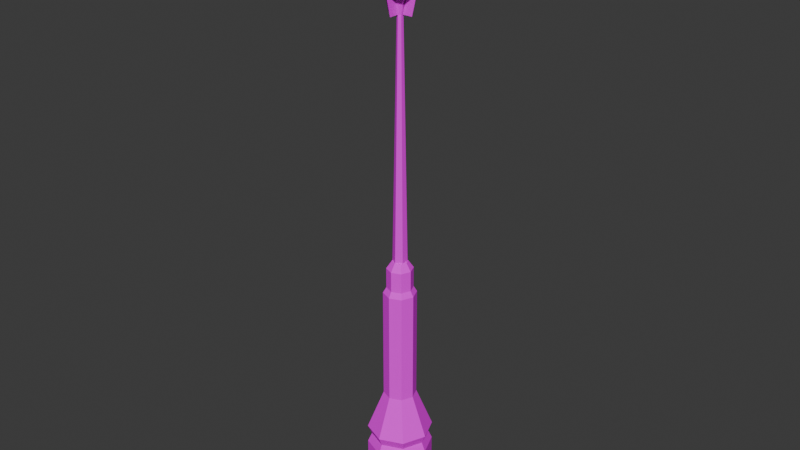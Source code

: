 # Source: OldLantern01a.blend  (saved by Blender 4.2.66; exported with 4.5.12 LTS)
import bpy
from mathutils import Matrix  # noqa: F401  (used for matrix-valued properties, if any)

bpy.ops.wm.read_factory_settings(use_empty=True)
scene = bpy.context.scene
scene.name = 'Scene'

# ---- collections
col_collection = bpy.data.collections.new('Collection'); scene.collection.children.link(col_collection)

# ---- images (referenced by path relative to the original .blend; pixels are not part of the script)
import os
ASSET_DIR = os.environ.get("B2B_ASSET_DIR", "")  # directory of the original .blend (textures are referenced by path, not embedded)
HERE = os.path.dirname(os.path.abspath(__file__))  # packed textures are extracted next to this script under _unpacked/

def load_image(name, relpath, width, height, colorspace="sRGB"):
    """Load a texture the original file referenced (path relative to the .blend, or extracted next to this script)."""
    p = next((c for c in (os.path.join(HERE, relpath), os.path.join(ASSET_DIR, relpath)) if relpath and os.path.exists(c)), "")
    if p:
        img = bpy.data.images.load(p, check_existing=True)
        img.name = name
    else:  # same state as the original file: an image datablock whose file is absent (Cycles renders it pink)
        img = bpy.data.images.new(name, width, height)
        img.source = "FILE"
        img.filepath = "//" + (relpath or name)
    img.colorspace_settings.name = colorspace
    return img
img_oldlantern01a_a_png = load_image('OldLantern01a_a.png', 'OldLantern01a_a.png', 1024, 1024, 'sRGB')
img_oldlantern01a_e_png = load_image('OldLantern01a_e.png', 'OldLantern01a_e.png', 1024, 1024, 'sRGB')

# ---- materials (node trees are filled in below, after node groups)
mat_primary = bpy.data.materials.new('Primary')
mat_primary.alpha_threshold = 0.0
mat_primary.use_transparent_shadow = False
mat_primary.roughness = 0.5
mat_primary.line_color = (0.0, 0.0, 0.0, 1.0)

# ---- material node trees
mat_primary.use_nodes = True; mat_primary.node_tree.nodes.clear()
_N = mat_primary.node_tree.nodes; _L = mat_primary.node_tree.links
n0 = _N.new('ShaderNodeOutputMaterial'); n0.name = 'Material Output'; n0.location = (300, 300)
n1 = _N.new('ShaderNodeBsdfPrincipled'); n1.name = 'Principled BSDF'; n1.location = (10, 300)
n1.inputs[3].default_value = 1.45
n1.inputs[13].default_value = 0.15
n2 = _N.new('ShaderNodeTexImage'); n2.name = 'Image Texture'; n2.location = (-280, 280)
n2.image = img_oldlantern01a_a_png
n2.interpolation = 'Closest'
n3 = _N.new('ShaderNodeInvert'); n3.name = 'Invert Color'; n3.location = (-280, -240)
n3.inputs[1].default_value = (1.0, 1.0, 1.0, 1.0)
n4 = _N.new('ShaderNodeTexImage'); n4.name = 'Image Texture.001'; n4.location = (-280, -240)
n4.image = img_oldlantern01a_e_png
n4.interpolation = 'Closest'
_L.new(n1.outputs[0], n0.inputs[0])
_L.new(n2.outputs[0], n1.inputs[0])
_L.new(n4.outputs[0], n1.inputs[27])
n0.is_active_output = True

# ---- world
world_world = bpy.data.worlds.new('World'); scene.world = world_world
world_world.use_nodes = True; world_world.node_tree.nodes.clear()
_N = world_world.node_tree.nodes; _L = world_world.node_tree.links
n0 = _N.new('ShaderNodeOutputWorld'); n0.name = 'World Output'; n0.location = (300, 300)
n1 = _N.new('ShaderNodeBackground'); n1.name = 'Background'; n1.location = (10, 300)
n1.inputs[0].default_value = (0.05088, 0.05088, 0.05088, 1.0)
_L.new(n1.outputs[0], n0.inputs[0])
n0.is_active_output = True
world_world.color = (0.05088, 0.05088, 0.05088)
world_world.use_sun_shadow = False
world_world.sun_shadow_jitter_overblur = 0.0

# ---- meshes
me_cylinder_002 = bpy.data.meshes.new('Cylinder.002')
me_cylinder_002.from_pydata([(2.503e-07, -0.0875, 3.735), (-7.497e-10, 0.2494, -0.35), (9.29e-10, 0.1247, 0.6156), (0.1763, 0.1763, -0.35), (0.08817, 0.08817, 0.6156), (0.2494, 0.0, -0.35), (0.1247, 1.304e-09, 0.6156), (0.1763, -0.1763, -0.35), (0.08817, -0.08817, 0.6156), (-7.497e-10, -0.2494, -0.35), (9.29e-10, -0.1247, 0.6156), (-0.1763, -0.1763, -0.35), (-0.08817, -0.08817, 0.6156), (-0.2494, 0.0, -0.35), (-0.1247, 1.304e-09, 0.6156), (-0.1763, 0.1763, -0.35), (-0.08817, 0.08817, 0.6156), (-7.497e-10, 0.2494, 0.1599), (-7.497e-10, 0.2494, 0.3024), (0.1763, 0.1763, 0.3024), (0.1763, 0.1763, 0.1599), (0.2494, 0.0, 0.3024), (0.2494, 0.0, 0.1599), (0.1763, -0.1763, 0.3024), (0.1763, -0.1763, 0.1599), (-7.497e-10, -0.2494, 0.3024), (-7.497e-10, -0.2494, 0.1599), (-0.1763, -0.1763, 0.3024), (-0.1763, -0.1763, 0.1599), (-0.2494, 0.0, 0.3024), (-0.2494, 0.0, 0.1599), (-0.1763, 0.1763, 0.3024), (-0.1763, 0.1763, 0.1599), (-3.294e-10, 0.2182, 0.2312), (0.1543, 0.1543, 0.2312), (0.2182, 3.265e-10, 0.2312), (0.1543, -0.1543, 0.2312), (-3.294e-10, -0.2182, 0.2312), (-0.1543, -0.1543, 0.2312), (-0.2182, 3.265e-10, 0.2312), (-0.1543, 0.1543, 0.2312), (7.357e-08, 0.1247, 1.491), (0.08817, 0.08817, 1.491), (0.1247, 1.304e-09, 1.491), (0.08817, -0.08817, 1.491), (7.357e-08, -0.1247, 1.491), (-0.08817, -0.08817, 1.491), (-0.1247, 1.304e-09, 1.491), (-0.08817, 0.08817, 1.491), (8.743e-08, 0.09975, 1.534), (0.07053, 0.07053, 1.534), (0.09975, 1.304e-09, 1.534), (0.07053, -0.07053, 1.534), (8.743e-08, -0.09975, 1.534), (-0.07053, -0.07053, 1.534), (-0.09975, 1.304e-09, 1.534), (-0.07053, 0.07053, 1.534), (1.283e-07, 0.09975, 1.692), (0.07053, 0.07053, 1.692), (0.09975, 1.304e-09, 1.692), (0.07053, -0.07053, 1.692), (1.283e-07, -0.09975, 1.692), (-0.07053, -0.07053, 1.692), (-0.09975, 1.304e-09, 1.692), (-0.07053, 0.07053, 1.692), (1.412e-07, 0.05985, 1.75), (0.04232, 0.04232, 1.75), (0.05985, 2.608e-10, 1.75), (0.04232, -0.04232, 1.75), (1.412e-07, -0.05985, 1.75), (-0.04232, -0.04232, 1.75), (-0.05985, 2.608e-10, 1.75), (-0.04232, 0.04232, 1.75), (2.476e-08, 0.05505, 1.75), (0.04767, 0.02752, 1.75), (0.04767, -0.02752, 1.75), (2.476e-08, -0.05505, 1.75), (-0.04767, -0.02752, 1.75), (-0.01959, -0.01131, 3.56), (-0.04767, 0.02752, 1.75), (2.503e-07, 0.1642, 4.058), (0.1161, 0.1161, 3.735), (0.1161, 0.1161, 4.058), (0.1642, 2.313e-09, 4.058), (0.1161, -0.1161, 3.735), (0.1161, -0.1161, 4.058), (2.503e-07, -0.1642, 3.735), (2.503e-07, -0.1642, 4.058), (-0.1161, -0.1161, 3.735), (-0.1161, -0.1161, 4.058), (-0.1642, 2.313e-09, 4.058), (-0.1161, 0.1161, 3.735), (-0.1161, 0.1161, 4.058), (2.503e-07, 0.2189, 3.826), (2.503e-07, 0.2189, 3.958), (0.1548, 0.1548, 3.958), (0.1548, 0.1548, 3.826), (0.2189, 3.083e-09, 3.958), (0.2189, 3.083e-09, 3.826), (0.1548, -0.1548, 3.958), (0.1548, -0.1548, 3.826), (2.503e-07, -0.2189, 3.958), (2.503e-07, -0.2189, 3.826), (-0.1548, -0.1548, 3.958), (-0.1548, -0.1548, 3.826), (-0.2189, 3.083e-09, 3.958), (-0.2189, 3.083e-09, 3.826), (-0.1548, 0.1548, 3.958), (-0.1548, 0.1548, 3.826), (0.05116, 0.02954, 3.711), (0.01959, 0.01131, 3.56), (0.07578, 0.04375, 3.735), (0.01959, -0.01131, 3.56), (0.07578, -0.04375, 3.735), (2.503e-07, -0.02262, 3.56), (-0.07578, -0.04375, 3.735), (-0.07578, 0.04375, 3.735), (0.05116, -0.02954, 3.711), (2.503e-07, -0.05907, 3.711), (-0.05116, -0.02954, 3.711), (-0.05116, 0.02954, 3.711), (-0.01959, 0.01131, 3.56), (2.503e-07, 0.2217, 4.058), (0.1567, 0.1567, 4.058), (0.2217, 3.122e-09, 4.058), (0.1567, -0.1567, 4.058), (2.503e-07, -0.2217, 4.058), (-0.1567, -0.1567, 4.058), (-0.2217, 3.122e-09, 4.058), (-0.1567, 0.1567, 4.058), (2.503e-07, 0.1219, 4.136), (0.08621, 0.08621, 4.136), (0.1219, 1.717e-09, 4.136), (0.08621, -0.08621, 4.136), (2.503e-07, -0.1219, 4.136), (-0.08621, -0.08621, 4.136), (-0.1219, 1.717e-09, 4.136), (-0.08621, 0.08621, 4.136), (2.503e-07, 0.1219, 4.166), (0.08621, 0.08621, 4.166), (0.1219, 1.717e-09, 4.166), (0.08621, -0.08621, 4.166), (2.503e-07, -0.1219, 4.166), (-0.08621, -0.08621, 4.166), (-0.1219, 1.717e-09, 4.166), (-0.08621, 0.08621, 4.166), (2.503e-07, 0.04877, 4.194), (0.03448, 0.03448, 4.194), (0.04877, 6.869e-10, 4.194), (0.03448, -0.03448, 4.194), (2.503e-07, -0.04877, 4.194), (-0.03448, -0.03448, 4.194), (-0.04877, 6.869e-10, 4.194), (-0.03448, 0.03448, 4.194), (2.503e-07, -1.63e-10, 4.423), (2.503e-07, -4.738e-09, 3.735), (2.503e-07, -4.738e-09, 4.058), (-0.06062, 0.035, 4.258), (-0.06062, -0.035, 4.258), (2.503e-07, -0.07, 4.258), (0.06062, -0.035, 4.258), (0.06062, 0.035, 4.258), (2.503e-07, 0.07, 4.258), (-0.06062, 0.035, 4.23), (-0.06062, -0.035, 4.23), (2.503e-07, -0.07, 4.23), (0.06062, -0.035, 4.23), (0.06062, 0.035, 4.23), (2.503e-07, 0.07, 4.23), (2.503e-07, 0.0875, 4.244), (0.07578, 0.04375, 4.244), (0.07578, -0.04375, 4.244), (2.503e-07, -0.0875, 4.244), (-0.07578, -0.04375, 4.244), (-0.07578, 0.04375, 4.244), (2.503e-07, -0.09932, 3.56), (2.503e-07, -0.1358, 3.711), (0.02262, 2.503e-07, 3.56), (0.0875, 2.556e-07, 3.735), (0.05907, 2.503e-07, 3.711), (0.09932, 2.503e-07, 3.56), (0.1642, 2.608e-07, 3.735), (0.1358, 2.608e-07, 3.711), (-2.503e-07, 0.02262, 3.56), (-2.556e-07, 0.0875, 3.735), (-2.503e-07, 0.05907, 3.711), (-2.503e-07, 0.09932, 3.56), (-2.712e-07, 0.1642, 3.735), (-2.712e-07, 0.1358, 3.711), (-0.02262, -2.503e-07, 3.56), (-0.0875, -2.556e-07, 3.735), (-0.05907, -2.503e-07, 3.711), (-0.09932, -2.503e-07, 3.56), (-0.1642, -2.816e-07, 3.735), (-0.1358, -2.816e-07, 3.711)], [], [(18, 2, 4, 19), (19, 4, 6, 21), (21, 6, 8, 23), (23, 8, 10, 25), (25, 10, 12, 27), (27, 12, 14, 29), (10, 8, 44, 45), (29, 14, 16, 31), (31, 16, 2, 18), (15, 32, 17, 1), (40, 31, 18, 33), (13, 30, 32, 15), (39, 29, 31, 40), (11, 28, 30, 13), (38, 27, 29, 39), (9, 26, 28, 11), (37, 25, 27, 38), (7, 24, 26, 9), (36, 23, 25, 37), (5, 22, 24, 7), (35, 21, 23, 36), (3, 20, 22, 5), (34, 19, 21, 35), (1, 17, 20, 3), (33, 18, 19, 34), (17, 33, 34, 20), (20, 34, 35, 22), (22, 35, 36, 24), (24, 36, 37, 26), (26, 37, 38, 28), (28, 38, 39, 30), (30, 39, 40, 32), (32, 40, 33, 17), (47, 46, 54, 55), (16, 14, 47, 48), (6, 4, 42, 43), (12, 10, 45, 46), (2, 16, 48, 41), (4, 2, 41, 42), (8, 6, 43, 44), (14, 12, 46, 47), (50, 49, 57, 58), (45, 44, 52, 53), (43, 42, 50, 51), (48, 47, 55, 56), (46, 45, 53, 54), (44, 43, 51, 52), (42, 41, 49, 50), (41, 48, 56, 49), (64, 63, 71, 72), (49, 56, 64, 57), (55, 54, 62, 63), (53, 52, 60, 61), (51, 50, 58, 59), (56, 55, 63, 64), (54, 53, 61, 62), (52, 51, 59, 60), (66, 65, 72, 71, 70, 69, 68, 67), (62, 61, 69, 70), (60, 59, 67, 68), (58, 57, 65, 66), (57, 64, 72, 65), (63, 62, 70, 71), (61, 60, 68, 69), (59, 58, 66, 67), (73, 183, 110, 74), (74, 110, 112, 75), (75, 112, 114, 76), (76, 114, 78, 77), (77, 78, 121, 79), (79, 121, 183, 73), (94, 80, 82, 95), (95, 82, 83, 97), (97, 83, 85, 99), (99, 85, 87, 101), (101, 87, 89, 103), (103, 89, 90, 105), (82, 80, 92, 90, 89, 87, 85, 83), (105, 90, 92, 107), (107, 92, 80, 94), (91, 108, 93, 187), (108, 107, 94, 93), (193, 106, 108, 91), (106, 105, 107, 108), (88, 104, 106, 193), (104, 103, 105, 106), (86, 102, 104, 88), (102, 101, 103, 104), (84, 100, 102, 86), (100, 99, 101, 102), (181, 98, 100, 84), (98, 97, 99, 100), (81, 96, 98, 181), (96, 95, 97, 98), (187, 93, 96, 81), (93, 94, 95, 96), (110, 109, 117, 112), (185, 184, 111, 109), (112, 117, 118, 114), (109, 111, 113, 117), (114, 118, 119, 78), (117, 113, 0, 118), (78, 119, 120, 121), (118, 0, 115, 119), (121, 120, 185, 183), (119, 115, 116, 120), (183, 185, 109, 110), (120, 116, 184, 185), (124, 125, 126, 156), (133, 132, 140, 141), (129, 128, 136, 137), (127, 126, 134, 135), (125, 124, 132, 133), (123, 122, 130, 131), (122, 129, 137, 130), (128, 127, 135, 136), (126, 125, 133, 134), (124, 123, 131, 132), (145, 144, 152, 153), (131, 130, 138, 139), (130, 137, 145, 138), (136, 135, 143, 144), (134, 133, 141, 142), (132, 131, 139, 140), (137, 136, 144, 145), (135, 134, 142, 143), (150, 149, 154), (143, 142, 150, 151), (141, 140, 148, 149), (139, 138, 146, 147), (138, 145, 153, 146), (144, 143, 151, 152), (142, 141, 149, 150), (140, 139, 147, 148), (148, 147, 154), (153, 152, 154), (151, 150, 154), (149, 148, 154), (147, 146, 154), (146, 153, 154), (152, 151, 154), (169, 174, 163, 168), (159, 162, 161, 160), (171, 170, 167, 166), (174, 173, 164, 163), (170, 169, 168, 167), (173, 172, 165, 164), (158, 157, 162, 159), (172, 171, 166, 165), (174, 169, 162, 157), (171, 172, 159, 160), (168, 165, 166, 167), (172, 173, 158, 159), (169, 170, 161, 162), (165, 168, 163, 164), (126, 127, 128, 156), (170, 171, 160, 161), (173, 174, 157, 158), (128, 129, 122, 156), (122, 123, 124, 156), (155, 181, 84, 86), (155, 187, 81, 181), (155, 193, 91, 187), (155, 86, 88, 193), (118, 114, 175, 176), (0, 118, 176, 86), (179, 177, 180, 182), (178, 179, 182, 181), (185, 183, 186, 188), (184, 185, 188, 187), (191, 189, 192, 194), (190, 191, 194, 193)])
_uv = me_cylinder_002.uv_layers.new(name='UVMap')
_uv.uv.foreach_set('vector', [0.2368, 0.1719, 0.2368, 0.3828, 0.1053, 0.3828, 0.02632, 0.2031, 0.02632, 0.2031, 0.1053, 0.3828, 0.2368, 0.3828, 0.2368, 0.1719, 0.2368, 0.1719, 0.2368, 0.3828, 0.3684, 0.3828, 0.4474, 0.2031, 0.4474, 0.2031, 0.3684, 0.3828, 0.2368, 0.3828, 0.2368, 0.1719, 0.2368, 0.1719, 0.2368, 0.3828, 0.1053, 0.3828, 0.02632, 0.2031, 0.02632, 0.2031, 0.1053, 0.3828, 0.2368, 0.3828, 0.2368, 0.1719, 0.1053, 0.3438, 0.2368, 0.3438, 0.2368, 0.8438, 0.1053, 0.8438, 0.2368, 0.1719, 0.2368, 0.3828, 0.3684, 0.3828, 0.4474, 0.2031, 0.4474, 0.2031, 0.3684, 0.3828, 0.2368, 0.3828, 0.2368, 0.1719, 0.4737, 0.0, 0.4737, 0.09375, 0.0, 0.09375, 0.0, 0.0, 0.2237, 0.1328, 0.2237, 0.1641, 0.0, 0.1641, 0.0, 0.1328, 0.0, 0.0, 0.0, 0.09375, 0.4737, 0.09375, 0.4737, 0.0, 0.4737, 0.1328, 0.4737, 0.1641, 0.2237, 0.1641, 0.2237, 0.1328, 0.4737, 0.0, 0.4737, 0.09375, 0.0, 0.09375, 0.0, 0.0, 0.2237, 0.1328, 0.2237, 0.1641, 0.4737, 0.1641, 0.4737, 0.1328, 0.0, 0.0, 0.0, 0.09375, 0.4737, 0.09375, 0.4737, 0.0, 0.0, 0.1328, 0.0, 0.1641, 0.2237, 0.1641, 0.2237, 0.1328, 0.4737, 0.0, 0.4737, 0.09375, 0.0, 0.09375, 0.0, 0.0, 0.2237, 0.1328, 0.2237, 0.1641, 0.0, 0.1641, 0.0, 0.1328, 0.0, 0.0, 0.0, 0.09375, 0.4737, 0.09375, 0.4737, 0.0, 0.4737, 0.1328, 0.4737, 0.1641, 0.2237, 0.1641, 0.2237, 0.1328, 0.4737, 0.0, 0.4737, 0.09375, 0.0, 0.09375, 0.0, 0.0, 0.2237, 0.1328, 0.2237, 0.1641, 0.4737, 0.1641, 0.4737, 0.1328, 0.0, 0.0, 0.0, 0.09375, 0.4737, 0.09375, 0.4737, 0.0, 0.0, 0.1328, 0.0, 0.1641, 0.2237, 0.1641, 0.2237, 0.1328, 0.0, 0.1016, 0.0, 0.1328, 0.2237, 0.1328, 0.2237, 0.1016, 0.2237, 0.1016, 0.2237, 0.1328, 0.4737, 0.1328, 0.4737, 0.1016, 0.4737, 0.1016, 0.4737, 0.1328, 0.2237, 0.1328, 0.2237, 0.1016, 0.2237, 0.1016, 0.2237, 0.1328, 0.0, 0.1328, 0.0, 0.1016, 0.0, 0.1016, 0.0, 0.1328, 0.2237, 0.1328, 0.2237, 0.1016, 0.2237, 0.1016, 0.2237, 0.1328, 0.4737, 0.1328, 0.4737, 0.1016, 0.4737, 0.1016, 0.4737, 0.1328, 0.2237, 0.1328, 0.2237, 0.1016, 0.2237, 0.1016, 0.2237, 0.1328, 0.0, 0.1328, 0.0, 0.1016, 0.1447, 0.8359, 0.1842, 0.8359, 0.1974, 0.8594, 0.1579, 0.8594, 0.2368, 0.3438, 0.3684, 0.3438, 0.3684, 0.8438, 0.2368, 0.8438, 0.3684, 0.3438, 0.2368, 0.3438, 0.2368, 0.8438, 0.3684, 0.8438, 0.2368, 0.3438, 0.1053, 0.3438, 0.1053, 0.8438, 0.2368, 0.8438, 0.1053, 0.3438, 0.2368, 0.3438, 0.2368, 0.8438, 0.1053, 0.8438, 0.2368, 0.3438, 0.1053, 0.3438, 0.1053, 0.8438, 0.2368, 0.8438, 0.2368, 0.3438, 0.3684, 0.3438, 0.3684, 0.8438, 0.2368, 0.8438, 0.3684, 0.3438, 0.2368, 0.3438, 0.2368, 0.8438, 0.3684, 0.8438, 0.1447, 0.8828, 0.1316, 0.8828, 0.1316, 0.8516, 0.1447, 0.8516, 0.2368, 0.8359, 0.2895, 0.8359, 0.2763, 0.8594, 0.2368, 0.8594, 0.3289, 0.8359, 0.3553, 0.8359, 0.3289, 0.8594, 0.3026, 0.8594, 0.1184, 0.8359, 0.1447, 0.8359, 0.1579, 0.8594, 0.1447, 0.8594, 0.1842, 0.8359, 0.2368, 0.8359, 0.2368, 0.8594, 0.1974, 0.8594, 0.2895, 0.8359, 0.3289, 0.8359, 0.3026, 0.8594, 0.2763, 0.8594, 0.3553, 0.8359, 0.3684, 0.8359, 0.3421, 0.8594, 0.3289, 0.8594, 0.1053, 0.8359, 0.1184, 0.8359, 0.1447, 0.8594, 0.1316, 0.8594, 0.1053, 0.8359, 0.1316, 0.8359, 0.1711, 0.8594, 0.1447, 0.8594, 0.3421, 0.8828, 0.3289, 0.8828, 0.3289, 0.8516, 0.3421, 0.8516, 0.2895, 0.8828, 0.2895, 0.8828, 0.2895, 0.8516, 0.2895, 0.8516, 0.2763, 0.8828, 0.1974, 0.8828, 0.1974, 0.8516, 0.2763, 0.8516, 0.1842, 0.8828, 0.1447, 0.8828, 0.1447, 0.8516, 0.1842, 0.8516, 0.3289, 0.8828, 0.2895, 0.8828, 0.2895, 0.8516, 0.3289, 0.8516, 0.2895, 0.8828, 0.2763, 0.8828, 0.2763, 0.8516, 0.2895, 0.8516, 0.1974, 0.8828, 0.1842, 0.8828, 0.1842, 0.8516, 0.1974, 0.8516, 0.2895, 0.5859, 0.2632, 0.6016, 0.2105, 0.6016, 0.1842, 0.5859, 0.1842, 0.5547, 0.2105, 0.5391, 0.2632, 0.5391, 0.2895, 0.5547, 0.1842, 0.8359, 0.2368, 0.8359, 0.2368, 0.8594, 0.2105, 0.8594, 0.2895, 0.8359, 0.3421, 0.8359, 0.3026, 0.8594, 0.2632, 0.8594, 0.3684, 0.8359, 0.3684, 0.8359, 0.3289, 0.8594, 0.3289, 0.8594, 0.1053, 0.8359, 0.1053, 0.8359, 0.1447, 0.8594, 0.1447, 0.8594, 0.1316, 0.8359, 0.1842, 0.8359, 0.2105, 0.8594, 0.1711, 0.8594, 0.2368, 0.8359, 0.2895, 0.8359, 0.2632, 0.8594, 0.2368, 0.8594, 0.3421, 0.8359, 0.3684, 0.8359, 0.3289, 0.8594, 0.3026, 0.8594, 0.5658, 0.3047, 0.5658, 1.0, 0.4868, 1.0, 0.4868, 0.3047, 0.4868, 0.3047, 0.4868, 1.0, 0.5658, 1.0, 0.5658, 0.3047, 0.5658, 0.3047, 0.5658, 1.0, 0.4868, 1.0, 0.4868, 0.3047, 0.4868, 0.3047, 0.4868, 1.0, 0.5658, 1.0, 0.5658, 0.3047, 0.5658, 0.3047, 0.5658, 1.0, 0.4868, 1.0, 0.4868, 0.3047, 0.4868, 0.3047, 0.4868, 1.0, 0.5658, 1.0, 0.5658, 0.3047, 0.6711, 0.1953, 0.6842, 0.1484, 0.7895, 0.1484, 0.7895, 0.1953, 0.6711, 0.2734, 0.6974, 0.3203, 0.6316, 0.3203, 0.5789, 0.2734, 0.5921, 0.1953, 0.6184, 0.1484, 0.6842, 0.1484, 0.6711, 0.1953, 0.6711, 0.1953, 0.6842, 0.1484, 0.7895, 0.1484, 0.7895, 0.1953, 0.7895, 0.1953, 0.7895, 0.1484, 0.8816, 0.1484, 0.9079, 0.1953, 0.9079, 0.1953, 0.8816, 0.1484, 0.9605, 0.1484, 1.0, 0.2031, 0.4197, 0.4197, 0.25, 0.49, 0.08029, 0.4197, 0.01, 0.25, 0.08029, 0.08029, 0.25, 0.01, 0.4197, 0.08029, 0.49, 0.25, 1.0, 0.2656, 0.9474, 0.3203, 0.8816, 0.3203, 0.9079, 0.2734, 0.7895, 0.1953, 0.7895, 0.1484, 0.8816, 0.1484, 0.9079, 0.1953, 0.7895, 0.3203, 0.7895, 0.2734, 0.9079, 0.2734, 0.8816, 0.3203, 0.7895, 0.2734, 0.7895, 0.1953, 0.9079, 0.1953, 0.9079, 0.2734, 0.9605, 0.1484, 1.0, 0.2031, 0.9079, 0.1953, 0.8816, 0.1484, 1.0, 0.2031, 1.0, 0.2656, 0.9079, 0.2734, 0.9079, 0.1953, 0.8816, 0.3203, 0.9079, 0.2734, 1.0, 0.2656, 0.9474, 0.3203, 0.9079, 0.2734, 0.9079, 0.1953, 1.0, 0.2031, 1.0, 0.2656, 0.7895, 0.3203, 0.7895, 0.2734, 0.9079, 0.2734, 0.8816, 0.3203, 0.7895, 0.2734, 0.7895, 0.1953, 0.9079, 0.1953, 0.9079, 0.2734, 0.6974, 0.3203, 0.6711, 0.2734, 0.7895, 0.2734, 0.7895, 0.3203, 0.6711, 0.2734, 0.6711, 0.1953, 0.7895, 0.1953, 0.7895, 0.2734, 0.6316, 0.3203, 0.5921, 0.2734, 0.6711, 0.2734, 0.6974, 0.3203, 0.5921, 0.2734, 0.5921, 0.1953, 0.6711, 0.1953, 0.6711, 0.2734, 0.6842, 0.1484, 0.6711, 0.1953, 0.5789, 0.1953, 0.6184, 0.1484, 0.6711, 0.1953, 0.6711, 0.2734, 0.5789, 0.2734, 0.5789, 0.1953, 0.6974, 0.3203, 0.6711, 0.2734, 0.7895, 0.2734, 0.7895, 0.3203, 0.6711, 0.2734, 0.6711, 0.1953, 0.7895, 0.1953, 0.7895, 0.2734, 0.5658, 0.5, 0.5658, 0.3438, 0.4868, 0.3438, 0.4868, 0.5, 0.7105, 0.1484, 0.6842, 0.1406, 0.6974, 0.125, 0.7237, 0.1406, 0.4868, 0.5, 0.4868, 0.3438, 0.5658, 0.3438, 0.5658, 0.5, 0.7237, 0.1406, 0.6974, 0.125, 0.7237, 0.1172, 0.75, 0.1328, 0.5658, 0.5, 0.5658, 0.3438, 0.4868, 0.3438, 0.4868, 0.5, 0.75, 0.1328, 0.7237, 0.1172, 0.7895, 0.1016, 0.7895, 0.125, 0.4868, 0.5, 0.4868, 0.3438, 0.5658, 0.3438, 0.5658, 0.5, 0.7895, 0.125, 0.7895, 0.1016, 0.8553, 0.1172, 0.8289, 0.1328, 0.5658, 0.5, 0.5658, 0.3438, 0.4868, 0.3438, 0.4868, 0.5, 0.8289, 0.1328, 0.8553, 0.1172, 0.8816, 0.125, 0.8553, 0.1406, 0.4868, 0.5, 0.4868, 0.3438, 0.5658, 0.3438, 0.5658, 0.5, 0.8553, 0.1406, 0.8816, 0.125, 0.8947, 0.1406, 0.8684, 0.1484, 0.8684, 0.6172, 0.8553, 0.5703, 0.7632, 0.5547, 0.7632, 0.6172, 0.1053, 0.4375, 0.2368, 0.4375, 0.2368, 0.4531, 0.1053, 0.4531, 0.6579, 0.3203, 0.7895, 0.3203, 0.7895, 0.375, 0.6579, 0.375, 0.9079, 0.3203, 0.7895, 0.3203, 0.7895, 0.375, 0.9079, 0.375, 0.6579, 0.3203, 0.7895, 0.3203, 0.7895, 0.375, 0.6579, 0.375, 0.9079, 0.3203, 0.7895, 0.3203, 0.7895, 0.375, 0.9079, 0.375, 0.7895, 0.3203, 0.6579, 0.3203, 0.6579, 0.375, 0.7895, 0.375, 0.7895, 0.3203, 0.9079, 0.3203, 0.9079, 0.375, 0.7895, 0.375, 0.7895, 0.3203, 0.6579, 0.3203, 0.6579, 0.375, 0.7895, 0.375, 0.7895, 0.3203, 0.9079, 0.3203, 0.9079, 0.375, 0.7895, 0.375, 0.1053, 0.3828, 0.2368, 0.3828, 0.2368, 0.4219, 0.1053, 0.4219, 0.3684, 0.4375, 0.2368, 0.4375, 0.2368, 0.4531, 0.3684, 0.4531, 0.2368, 0.4219, 0.1053, 0.4219, 0.1053, 0.4375, 0.2368, 0.4375, 0.2368, 0.4219, 0.3684, 0.4219, 0.3684, 0.4375, 0.2368, 0.4375, 0.2368, 0.4375, 0.1053, 0.4375, 0.1053, 0.4531, 0.2368, 0.4531, 0.2368, 0.4375, 0.3684, 0.4375, 0.3684, 0.4531, 0.2368, 0.4531, 0.1053, 0.4219, 0.2368, 0.4219, 0.2368, 0.4375, 0.1053, 0.4375, 0.3684, 0.4219, 0.2368, 0.4219, 0.2368, 0.4375, 0.3684, 0.4375, 0.3421, 0.4922, 0.2895, 0.4922, 0.2632, 0.2812, 0.3684, 0.3828, 0.2368, 0.3828, 0.2368, 0.4219, 0.3684, 0.4219, 0.1053, 0.3828, 0.2368, 0.3828, 0.2368, 0.4219, 0.1053, 0.4219, 0.3684, 0.3828, 0.2368, 0.3828, 0.2368, 0.4219, 0.3684, 0.4219, 0.2368, 0.3828, 0.1053, 0.3828, 0.1053, 0.4219, 0.2368, 0.4219, 0.2368, 0.3828, 0.3684, 0.3828, 0.3684, 0.4219, 0.2368, 0.4219, 0.2368, 0.3828, 0.1053, 0.3828, 0.1053, 0.4219, 0.2368, 0.4219, 0.2368, 0.3828, 0.3684, 0.3828, 0.3684, 0.4219, 0.2368, 0.4219, 0.2368, 0.4922, 0.1842, 0.4922, 0.2368, 0.2812, 0.2895, 0.4922, 0.2368, 0.4922, 0.25, 0.2812, 0.1842, 0.4922, 0.1447, 0.4922, 0.2237, 0.2812, 0.2895, 0.4922, 0.2368, 0.4922, 0.25, 0.2812, 0.1842, 0.4922, 0.1447, 0.4922, 0.2237, 0.2812, 0.3421, 0.4922, 0.2895, 0.4922, 0.2632, 0.2812, 0.2368, 0.4922, 0.1842, 0.4922, 0.2368, 0.2812, 0.2105, 0.3359, 0.25, 0.3594, 0.2763, 0.3438, 0.2105, 0.3047, 0.2368, 0.375, 0.2368, 0.4688, 0.3026, 0.4453, 0.3026, 0.3984, 0.25, 0.4531, 0.25, 0.3594, 0.2763, 0.3438, 0.2763, 0.4688, 0.25, 0.3594, 0.25, 0.4531, 0.2763, 0.4688, 0.2763, 0.3438, 0.25, 0.3594, 0.2105, 0.3359, 0.2105, 0.3047, 0.2763, 0.3438, 0.25, 0.4531, 0.2105, 0.4766, 0.2105, 0.5, 0.2763, 0.4688, 0.1711, 0.3984, 0.1711, 0.4453, 0.2368, 0.4688, 0.2368, 0.375, 0.2105, 0.4766, 0.25, 0.4531, 0.2763, 0.4688, 0.2105, 0.5, 0.25, 0.3594, 0.2105, 0.3359, 0.2105, 0.3594, 0.2237, 0.3672, 0.25, 0.4531, 0.2105, 0.4766, 0.2105, 0.4531, 0.2237, 0.4453, 0.2368, 0.375, 0.2368, 0.4688, 0.1711, 0.4453, 0.1711, 0.3984, 0.2105, 0.4766, 0.25, 0.4531, 0.2237, 0.4453, 0.2105, 0.4531, 0.2105, 0.3359, 0.25, 0.3594, 0.2237, 0.3672, 0.2105, 0.3594, 0.2368, 0.4688, 0.2368, 0.375, 0.3026, 0.3984, 0.3026, 0.4453, 0.7632, 0.5547, 0.6842, 0.5625, 0.6579, 0.6172, 0.7632, 0.6172, 0.25, 0.3594, 0.25, 0.4531, 0.2237, 0.4453, 0.2237, 0.3672, 0.25, 0.4531, 0.25, 0.3594, 0.2237, 0.3672, 0.2237, 0.4453, 0.6579, 0.6172, 0.6711, 0.6641, 0.7632, 0.6797, 0.7632, 0.6172, 0.7632, 0.6797, 0.8421, 0.6719, 0.8684, 0.6172, 0.7632, 0.6172, 0.7632, 0.6094, 0.7632, 0.6641, 0.6842, 0.6484, 0.6711, 0.6094, 0.7632, 0.6094, 0.8553, 0.6094, 0.8289, 0.6562, 0.7632, 0.6641, 0.7632, 0.6094, 0.7632, 0.5547, 0.8421, 0.5703, 0.8553, 0.6094, 0.7632, 0.6094, 0.6711, 0.6094, 0.6974, 0.5625, 0.7632, 0.5547, 0.7895, 0.1172, 0.7895, 0.02344, 0.8553, 0.02344, 0.8947, 0.1172, 0.7895, 0.1328, 0.7895, 0.1172, 0.8947, 0.1172, 0.9079, 0.1328, 0.7895, 0.1172, 0.7895, 0.02344, 0.8553, 0.02344, 0.8947, 0.1172, 0.7895, 0.1328, 0.7895, 0.1172, 0.8947, 0.1172, 0.9079, 0.1328, 0.7895, 0.1172, 0.7895, 0.02344, 0.8553, 0.02344, 0.8947, 0.1172, 0.7895, 0.1328, 0.7895, 0.1172, 0.8947, 0.1172, 0.9079, 0.1328, 0.7895, 0.1172, 0.7895, 0.02344, 0.8553, 0.02344, 0.8947, 0.1172, 0.7895, 0.1328, 0.7895, 0.1172, 0.8947, 0.1172, 0.9079, 0.1328])
me_cylinder_002.materials.append(mat_primary)
me_cylinder_002.update()

# ---- objects
ob_oldlantern01a = bpy.data.objects.new('OldLantern01a', me_cylinder_002)

# ---- transforms, parenting, visibility, modifiers, constraints
ob_oldlantern01a.location = (0.0, 0.0, 0.0)

# ---- collection membership
col_collection.objects.link(ob_oldlantern01a)

# ---- scene / render settings (as saved in the file)
scene.frame_start = 1; scene.frame_end = 250; scene.frame_set(1)
scene.render.engine = 'BLENDER_EEVEE_NEXT'
scene.cycles.sampling_pattern = 'TABULATED_SOBOL'
scene.eevee.ray_tracing_options.trace_max_roughness = 0.0
bpy.context.view_layer.update()

# ---- added for rendering (the .blend has no active camera and no usable light): camera, sun
cam_auto = bpy.data.cameras.new('AutoCamera')
cam_auto.lens = 50.0
cam_auto.sensor_width = 36.0
cam_auto.clip_end = 1000.0
ob_auto_camera = bpy.data.objects.new('AutoCamera', cam_auto)
scene.collection.objects.link(ob_auto_camera)
ob_auto_camera.location = (4.46404, -5.35685, 5.60773)
ob_auto_camera.rotation_euler = (1.09748, -7.21219e-08, 0.694738)
scene.camera = ob_auto_camera
light_auto_sun = bpy.data.lights.new('AutoSun', 'SUN')
light_auto_sun.energy = 3.0
light_auto_sun.angle = 0.0523599
ob_auto_sun = bpy.data.objects.new('AutoSun', light_auto_sun)
scene.collection.objects.link(ob_auto_sun)
ob_auto_sun.rotation_euler = (0.872665, 0.174533, 0.523599)
bpy.context.view_layer.update()
